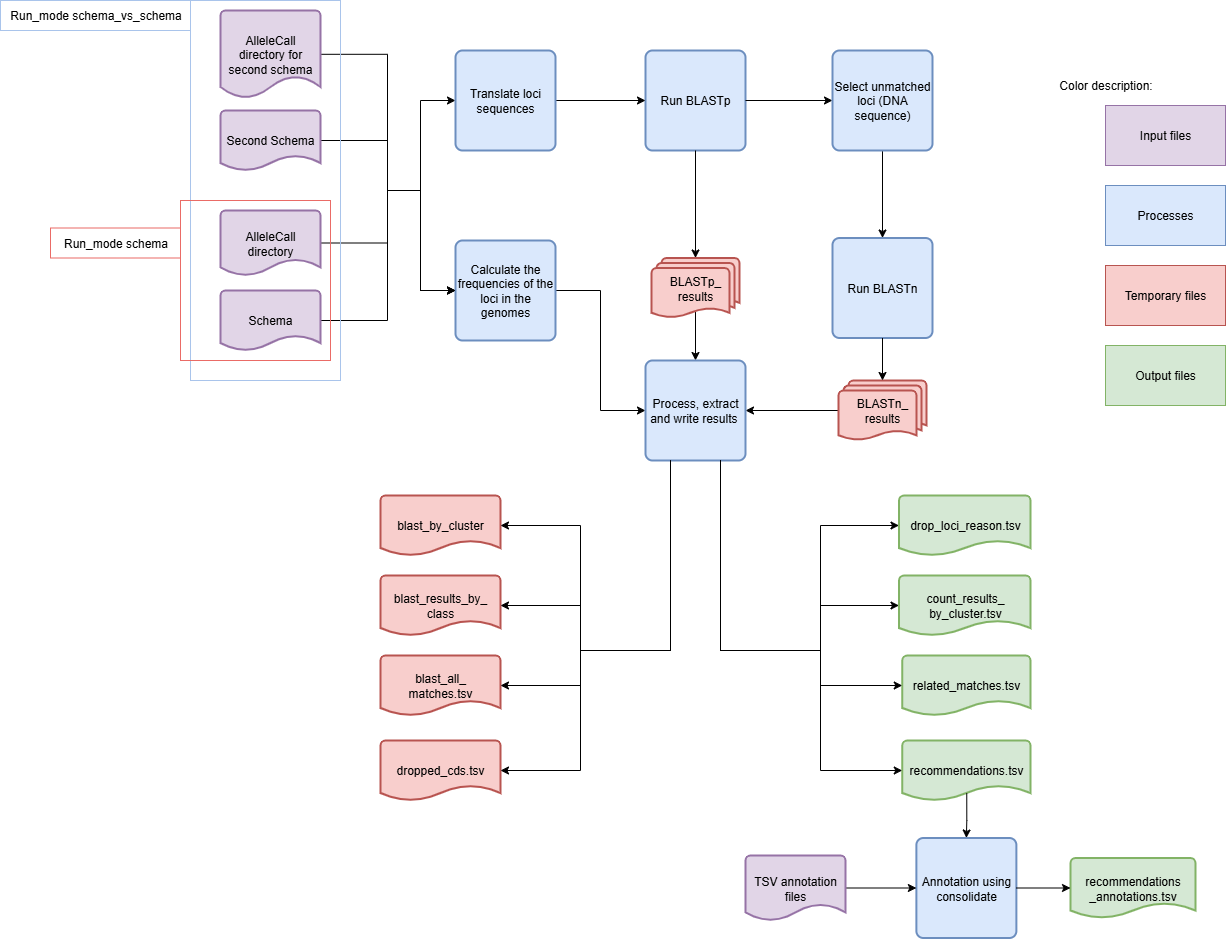

The diagram above was exported from draw.io. Its source (the exported page's mxGraphModel, read from the mxfile embedded in the PNG):
<mxGraphModel dx="2515" dy="823" grid="1" gridSize="10" guides="1" tooltips="1" connect="1" arrows="1" fold="1" page="1" pageScale="1" pageWidth="850" pageHeight="1100" math="0" shadow="0">
  <root>
    <mxCell id="0" />
    <mxCell id="1" parent="0" />
    <mxCell id="7uGA9xIpv3SkZYCvHiwO-1" style="edgeStyle=orthogonalEdgeStyle;shape=connector;rounded=0;orthogonalLoop=1;jettySize=auto;html=1;entryX=0;entryY=0.5;entryDx=0;entryDy=0;strokeColor=default;align=center;verticalAlign=middle;fontFamily=Helvetica;fontSize=11;fontColor=default;labelBackgroundColor=default;endArrow=classic;" parent="1" source="bB8MIb_X-hNjf2Zx4OUO-3" target="AywKRoo6U0t3aQPqyUou-1" edge="1">
      <mxGeometry relative="1" as="geometry">
        <Array as="points">
          <mxPoint x="-273" y="340" />
          <mxPoint x="-273" y="210" />
          <mxPoint x="-240" y="210" />
          <mxPoint x="-240" y="310" />
        </Array>
      </mxGeometry>
    </mxCell>
    <mxCell id="bB8MIb_X-hNjf2Zx4OUO-3" value="Schema" style="strokeWidth=2;html=1;shape=mxgraph.flowchart.document2;whiteSpace=wrap;size=0.25;fillColor=#E1D5E7;strokeColor=#9673A6;" parent="1" vertex="1">
      <mxGeometry x="-440" y="310" width="100" height="60" as="geometry" />
    </mxCell>
    <mxCell id="bB8MIb_X-hNjf2Zx4OUO-69" value="Processes" style="rounded=0;whiteSpace=wrap;html=1;fillColor=#dae8fc;strokeColor=#6c8ebf;" parent="1" vertex="1">
      <mxGeometry x="445" y="205" width="120" height="60" as="geometry" />
    </mxCell>
    <mxCell id="bB8MIb_X-hNjf2Zx4OUO-70" value="Temporary files" style="rounded=0;whiteSpace=wrap;html=1;fillColor=#f8cecc;strokeColor=#b85450;" parent="1" vertex="1">
      <mxGeometry x="445" y="285" width="120" height="60" as="geometry" />
    </mxCell>
    <mxCell id="bB8MIb_X-hNjf2Zx4OUO-71" value="Input files" style="rounded=0;whiteSpace=wrap;html=1;fillColor=#e1d5e7;strokeColor=#9673a6;" parent="1" vertex="1">
      <mxGeometry x="445" y="125" width="120" height="60" as="geometry" />
    </mxCell>
    <mxCell id="bB8MIb_X-hNjf2Zx4OUO-72" value="Output files" style="rounded=0;whiteSpace=wrap;html=1;fillColor=#d5e8d4;strokeColor=#82b366;" parent="1" vertex="1">
      <mxGeometry x="445" y="365" width="120" height="60" as="geometry" />
    </mxCell>
    <mxCell id="bB8MIb_X-hNjf2Zx4OUO-73" value="Color description:" style="text;html=1;align=center;verticalAlign=middle;resizable=0;points=[];autosize=1;strokeColor=none;fillColor=none;" parent="1" vertex="1">
      <mxGeometry x="390" y="90" width="110" height="30" as="geometry" />
    </mxCell>
    <mxCell id="e6oakoh6wWJwOmx6xRXs-11" style="edgeStyle=orthogonalEdgeStyle;rounded=0;orthogonalLoop=1;jettySize=auto;html=1;exitX=1;exitY=0.5;exitDx=0;exitDy=0;entryX=0;entryY=0.5;entryDx=0;entryDy=0;" parent="1" source="AywKRoo6U0t3aQPqyUou-1" target="rOO02G2cLJtOcCMyOPAY-16" edge="1">
      <mxGeometry relative="1" as="geometry" />
    </mxCell>
    <mxCell id="AywKRoo6U0t3aQPqyUou-1" value="Calculate the frequencies of the loci in the genomes" style="rounded=1;whiteSpace=wrap;html=1;absoluteArcSize=1;arcSize=14;strokeWidth=2;fillColor=#dae8fc;strokeColor=#6c8ebf;" parent="1" vertex="1">
      <mxGeometry x="-205" y="260" width="100" height="100" as="geometry" />
    </mxCell>
    <mxCell id="7uGA9xIpv3SkZYCvHiwO-4" style="edgeStyle=orthogonalEdgeStyle;shape=connector;rounded=0;orthogonalLoop=1;jettySize=auto;html=1;entryX=0;entryY=0.5;entryDx=0;entryDy=0;strokeColor=default;align=center;verticalAlign=middle;fontFamily=Helvetica;fontSize=11;fontColor=default;labelBackgroundColor=default;endArrow=classic;" parent="1" source="8VYAM4Ftvr8Oti2O68CI-1" target="AywKRoo6U0t3aQPqyUou-1" edge="1">
      <mxGeometry relative="1" as="geometry">
        <Array as="points">
          <mxPoint x="-273" y="74" />
          <mxPoint x="-273" y="210" />
          <mxPoint x="-240" y="210" />
          <mxPoint x="-240" y="310" />
        </Array>
      </mxGeometry>
    </mxCell>
    <mxCell id="8VYAM4Ftvr8Oti2O68CI-1" value="AlleleCall directory for second schema" style="strokeWidth=2;html=1;shape=mxgraph.flowchart.document2;whiteSpace=wrap;size=0.25;fillColor=#E1D5E7;strokeColor=#9673A6;" parent="1" vertex="1">
      <mxGeometry x="-440" y="30" width="100" height="87.5" as="geometry" />
    </mxCell>
    <mxCell id="7uGA9xIpv3SkZYCvHiwO-3" style="edgeStyle=orthogonalEdgeStyle;shape=connector;rounded=0;orthogonalLoop=1;jettySize=auto;html=1;entryX=0;entryY=0.5;entryDx=0;entryDy=0;strokeColor=default;align=center;verticalAlign=middle;fontFamily=Helvetica;fontSize=11;fontColor=default;labelBackgroundColor=default;endArrow=classic;" parent="1" source="gcIUV1_1aNecbG4eycyw-1" target="0gzeqC3L0OKQvXUgxYPZ-8" edge="1">
      <mxGeometry relative="1" as="geometry">
        <Array as="points">
          <mxPoint x="-273" y="160" />
          <mxPoint x="-273" y="210" />
          <mxPoint x="-240" y="210" />
          <mxPoint x="-240" y="120" />
        </Array>
      </mxGeometry>
    </mxCell>
    <mxCell id="gcIUV1_1aNecbG4eycyw-1" value="Second Schema" style="strokeWidth=2;html=1;shape=mxgraph.flowchart.document2;whiteSpace=wrap;size=0.25;fillColor=#E1D5E7;strokeColor=#9673A6;" parent="1" vertex="1">
      <mxGeometry x="-440" y="130" width="100" height="60" as="geometry" />
    </mxCell>
    <mxCell id="gcIUV1_1aNecbG4eycyw-7" value="Run_mode schema" style="text;html=1;align=center;verticalAlign=middle;resizable=0;points=[];autosize=1;strokeColor=#EA6B66;fillColor=none;" parent="1" vertex="1">
      <mxGeometry x="-610" y="247.5" width="130" height="30" as="geometry" />
    </mxCell>
    <mxCell id="gcIUV1_1aNecbG4eycyw-8" value="Run_mode schema_vs_schema" style="text;html=1;align=center;verticalAlign=middle;resizable=0;points=[];autosize=1;strokeColor=#A9C4EB;fillColor=none;" parent="1" vertex="1">
      <mxGeometry x="-660" y="20" width="190" height="30" as="geometry" />
    </mxCell>
    <mxCell id="7uGA9xIpv3SkZYCvHiwO-2" style="edgeStyle=orthogonalEdgeStyle;shape=connector;rounded=0;orthogonalLoop=1;jettySize=auto;html=1;entryX=0;entryY=0.5;entryDx=0;entryDy=0;strokeColor=default;align=center;verticalAlign=middle;fontFamily=Helvetica;fontSize=11;fontColor=default;labelBackgroundColor=default;endArrow=classic;" parent="1" source="QVrgOiSnQnu7yXSWOsoL-1" target="AywKRoo6U0t3aQPqyUou-1" edge="1">
      <mxGeometry relative="1" as="geometry">
        <Array as="points">
          <mxPoint x="-273" y="262" />
          <mxPoint x="-273" y="210" />
          <mxPoint x="-240" y="210" />
          <mxPoint x="-240" y="310" />
        </Array>
      </mxGeometry>
    </mxCell>
    <mxCell id="QVrgOiSnQnu7yXSWOsoL-1" value="AlleleCall directory" style="strokeWidth=2;html=1;shape=mxgraph.flowchart.document2;whiteSpace=wrap;size=0.25;fillColor=#E1D5E7;strokeColor=#9673A6;" parent="1" vertex="1">
      <mxGeometry x="-440" y="230" width="100" height="65" as="geometry" />
    </mxCell>
    <mxCell id="0gzeqC3L0OKQvXUgxYPZ-1" value="Run BLASTp" style="rounded=1;whiteSpace=wrap;html=1;absoluteArcSize=1;arcSize=14;strokeWidth=2;fillColor=#dae8fc;strokeColor=#6c8ebf;" parent="1" vertex="1">
      <mxGeometry x="-15" y="70" width="100" height="100" as="geometry" />
    </mxCell>
    <mxCell id="0gzeqC3L0OKQvXUgxYPZ-10" style="edgeStyle=orthogonalEdgeStyle;shape=connector;rounded=0;orthogonalLoop=1;jettySize=auto;html=1;entryX=0;entryY=0.5;entryDx=0;entryDy=0;strokeColor=default;align=center;verticalAlign=middle;fontFamily=Helvetica;fontSize=11;fontColor=default;labelBackgroundColor=default;endArrow=classic;" parent="1" source="0gzeqC3L0OKQvXUgxYPZ-8" target="0gzeqC3L0OKQvXUgxYPZ-1" edge="1">
      <mxGeometry relative="1" as="geometry" />
    </mxCell>
    <mxCell id="0gzeqC3L0OKQvXUgxYPZ-8" value="Translate loci sequences" style="rounded=1;whiteSpace=wrap;html=1;absoluteArcSize=1;arcSize=14;strokeWidth=2;fillColor=#dae8fc;strokeColor=#6c8ebf;" parent="1" vertex="1">
      <mxGeometry x="-205" y="70" width="100" height="100" as="geometry" />
    </mxCell>
    <mxCell id="rOO02G2cLJtOcCMyOPAY-4" style="edgeStyle=orthogonalEdgeStyle;rounded=0;orthogonalLoop=1;jettySize=auto;html=1;entryX=0;entryY=0.5;entryDx=0;entryDy=0;exitX=1;exitY=0.5;exitDx=0;exitDy=0;" parent="1" source="0gzeqC3L0OKQvXUgxYPZ-1" target="rOO02G2cLJtOcCMyOPAY-7" edge="1">
      <mxGeometry relative="1" as="geometry">
        <mxPoint x="381.25" y="250" as="sourcePoint" />
      </mxGeometry>
    </mxCell>
    <mxCell id="rOO02G2cLJtOcCMyOPAY-6" style="edgeStyle=orthogonalEdgeStyle;shape=connector;rounded=0;orthogonalLoop=1;jettySize=auto;html=1;entryX=0.5;entryY=0;entryDx=0;entryDy=0;strokeColor=default;align=center;verticalAlign=middle;fontFamily=Helvetica;fontSize=11;fontColor=default;labelBackgroundColor=default;endArrow=classic;exitX=0.5;exitY=1;exitDx=0;exitDy=0;" parent="1" source="rOO02G2cLJtOcCMyOPAY-7" target="rOO02G2cLJtOcCMyOPAY-11" edge="1">
      <mxGeometry relative="1" as="geometry" />
    </mxCell>
    <mxCell id="rOO02G2cLJtOcCMyOPAY-7" value="Select unmatched loci (DNA sequence)" style="rounded=1;whiteSpace=wrap;html=1;absoluteArcSize=1;arcSize=14;strokeWidth=2;fillColor=#dae8fc;strokeColor=#6c8ebf;" parent="1" vertex="1">
      <mxGeometry x="172" y="70" width="100" height="100" as="geometry" />
    </mxCell>
    <mxCell id="e6oakoh6wWJwOmx6xRXs-12" style="edgeStyle=orthogonalEdgeStyle;rounded=0;orthogonalLoop=1;jettySize=auto;html=1;exitX=0.5;exitY=0.88;exitDx=0;exitDy=0;exitPerimeter=0;entryX=0.5;entryY=0;entryDx=0;entryDy=0;" parent="1" source="rOO02G2cLJtOcCMyOPAY-8" target="rOO02G2cLJtOcCMyOPAY-16" edge="1">
      <mxGeometry relative="1" as="geometry" />
    </mxCell>
    <mxCell id="rOO02G2cLJtOcCMyOPAY-8" value="BLASTp_&lt;div&gt;results&lt;/div&gt;" style="strokeWidth=2;html=1;shape=mxgraph.flowchart.multi-document;whiteSpace=wrap;fillColor=#f8cecc;strokeColor=#b85450;" parent="1" vertex="1">
      <mxGeometry x="-9" y="277.5" width="88" height="60" as="geometry" />
    </mxCell>
    <mxCell id="rOO02G2cLJtOcCMyOPAY-9" style="edgeStyle=orthogonalEdgeStyle;rounded=0;orthogonalLoop=1;jettySize=auto;html=1;exitX=0.5;exitY=1;exitDx=0;exitDy=0;entryX=0.5;entryY=0;entryDx=0;entryDy=0;entryPerimeter=0;" parent="1" source="0gzeqC3L0OKQvXUgxYPZ-1" target="rOO02G2cLJtOcCMyOPAY-8" edge="1">
      <mxGeometry relative="1" as="geometry">
        <mxPoint x="315" y="345" as="sourcePoint" />
      </mxGeometry>
    </mxCell>
    <mxCell id="rOO02G2cLJtOcCMyOPAY-11" value="Run BLASTn" style="rounded=1;whiteSpace=wrap;html=1;absoluteArcSize=1;arcSize=14;strokeWidth=2;fillColor=#dae8fc;strokeColor=#6c8ebf;" parent="1" vertex="1">
      <mxGeometry x="172" y="257.5" width="100" height="100" as="geometry" />
    </mxCell>
    <mxCell id="e6oakoh6wWJwOmx6xRXs-13" style="edgeStyle=orthogonalEdgeStyle;rounded=0;orthogonalLoop=1;jettySize=auto;html=1;exitX=0;exitY=0.5;exitDx=0;exitDy=0;exitPerimeter=0;entryX=1;entryY=0.5;entryDx=0;entryDy=0;" parent="1" source="rOO02G2cLJtOcCMyOPAY-12" target="rOO02G2cLJtOcCMyOPAY-16" edge="1">
      <mxGeometry relative="1" as="geometry" />
    </mxCell>
    <mxCell id="rOO02G2cLJtOcCMyOPAY-12" value="BLASTn_&lt;div&gt;results&lt;/div&gt;" style="strokeWidth=2;html=1;shape=mxgraph.flowchart.multi-document;whiteSpace=wrap;fillColor=#f8cecc;strokeColor=#b85450;" parent="1" vertex="1">
      <mxGeometry x="178" y="400" width="88" height="60" as="geometry" />
    </mxCell>
    <mxCell id="rOO02G2cLJtOcCMyOPAY-16" value="Process, extract and write results&amp;nbsp;" style="rounded=1;whiteSpace=wrap;html=1;absoluteArcSize=1;arcSize=14;strokeWidth=2;fillColor=#dae8fc;strokeColor=#6c8ebf;" parent="1" vertex="1">
      <mxGeometry x="-15" y="380" width="100" height="100" as="geometry" />
    </mxCell>
    <mxCell id="rOO02G2cLJtOcCMyOPAY-23" value="blast_by_cluster" style="strokeWidth=2;html=1;shape=mxgraph.flowchart.document2;whiteSpace=wrap;size=0.25;fillColor=#f8cecc;strokeColor=#b85450;" parent="1" vertex="1">
      <mxGeometry x="-280" y="515" width="120" height="60" as="geometry" />
    </mxCell>
    <mxCell id="rOO02G2cLJtOcCMyOPAY-24" value="blast_results_by_&lt;div&gt;class&lt;/div&gt;" style="strokeWidth=2;html=1;shape=mxgraph.flowchart.document2;whiteSpace=wrap;size=0.25;fillColor=#f8cecc;strokeColor=#b85450;" parent="1" vertex="1">
      <mxGeometry x="-280" y="595" width="120" height="60" as="geometry" />
    </mxCell>
    <mxCell id="rOO02G2cLJtOcCMyOPAY-25" value="blast_all_&lt;div&gt;matches.tsv&lt;/div&gt;" style="strokeWidth=2;html=1;shape=mxgraph.flowchart.document2;whiteSpace=wrap;size=0.25;fillColor=#f8cecc;strokeColor=#b85450;" parent="1" vertex="1">
      <mxGeometry x="-280" y="675" width="120" height="60" as="geometry" />
    </mxCell>
    <mxCell id="rOO02G2cLJtOcCMyOPAY-30" value="dropped_cds.tsv" style="strokeWidth=2;html=1;shape=mxgraph.flowchart.document2;whiteSpace=wrap;size=0.25;fillColor=#f8cecc;strokeColor=#b85450;" parent="1" vertex="1">
      <mxGeometry x="-280" y="760" width="120" height="60" as="geometry" />
    </mxCell>
    <mxCell id="rOO02G2cLJtOcCMyOPAY-32" value="drop_loci_reason.tsv" style="strokeWidth=2;html=1;shape=mxgraph.flowchart.document2;whiteSpace=wrap;size=0.25;fillColor=#d5e8d4;strokeColor=#82b366;" parent="1" vertex="1">
      <mxGeometry x="238.5" y="515" width="131.5" height="60" as="geometry" />
    </mxCell>
    <mxCell id="rOO02G2cLJtOcCMyOPAY-39" value="count_results_&lt;div&gt;by_cluster.tsv&lt;/div&gt;" style="strokeWidth=2;html=1;shape=mxgraph.flowchart.document2;whiteSpace=wrap;size=0.25;fillColor=#d5e8d4;strokeColor=#82b366;" parent="1" vertex="1">
      <mxGeometry x="238.5" y="595" width="131.5" height="60" as="geometry" />
    </mxCell>
    <mxCell id="rOO02G2cLJtOcCMyOPAY-40" value="related_matches.tsv" style="strokeWidth=2;html=1;shape=mxgraph.flowchart.document2;whiteSpace=wrap;size=0.25;fillColor=#d5e8d4;strokeColor=#82b366;" parent="1" vertex="1">
      <mxGeometry x="241.75" y="675" width="128.25" height="60" as="geometry" />
    </mxCell>
    <mxCell id="rOO02G2cLJtOcCMyOPAY-41" value="&lt;div&gt;&lt;span style=&quot;background-color: transparent; color: light-dark(rgb(0, 0, 0), rgb(255, 255, 255));&quot;&gt;recommendations.tsv&lt;/span&gt;&lt;/div&gt;" style="strokeWidth=2;html=1;shape=mxgraph.flowchart.document2;whiteSpace=wrap;size=0.25;fillColor=#d5e8d4;strokeColor=#82b366;" parent="1" vertex="1">
      <mxGeometry x="241.75" y="760" width="128.25" height="60" as="geometry" />
    </mxCell>
    <mxCell id="rOO02G2cLJtOcCMyOPAY-42" value="Annotation using consolidate" style="rounded=1;whiteSpace=wrap;html=1;absoluteArcSize=1;arcSize=14;strokeWidth=2;fillColor=#dae8fc;strokeColor=#6c8ebf;" parent="1" vertex="1">
      <mxGeometry x="255.88" y="857.5" width="100" height="100" as="geometry" />
    </mxCell>
    <mxCell id="rOO02G2cLJtOcCMyOPAY-43" value="&lt;div&gt;&lt;span style=&quot;background-color: transparent; color: light-dark(rgb(0, 0, 0), rgb(255, 255, 255));&quot;&gt;recommendations&lt;/span&gt;&lt;/div&gt;&lt;div&gt;&lt;span style=&quot;background-color: transparent; color: light-dark(rgb(0, 0, 0), rgb(255, 255, 255));&quot;&gt;_annotations.tsv&lt;/span&gt;&lt;/div&gt;" style="strokeWidth=2;html=1;shape=mxgraph.flowchart.document2;whiteSpace=wrap;size=0.25;fillColor=#d5e8d4;strokeColor=#82b366;" parent="1" vertex="1">
      <mxGeometry x="410" y="877.5" width="125" height="60" as="geometry" />
    </mxCell>
    <mxCell id="rOO02G2cLJtOcCMyOPAY-45" style="edgeStyle=orthogonalEdgeStyle;rounded=0;orthogonalLoop=1;jettySize=auto;html=1;entryX=0;entryY=0.5;entryDx=0;entryDy=0;" parent="1" source="rOO02G2cLJtOcCMyOPAY-46" target="rOO02G2cLJtOcCMyOPAY-42" edge="1">
      <mxGeometry relative="1" as="geometry">
        <mxPoint x="360.5" y="907.5" as="targetPoint" />
      </mxGeometry>
    </mxCell>
    <mxCell id="rOO02G2cLJtOcCMyOPAY-46" value="TSV annotation files" style="strokeWidth=2;html=1;shape=mxgraph.flowchart.document2;whiteSpace=wrap;size=0.25;fillColor=#E1D5E7;strokeColor=#9673A6;" parent="1" vertex="1">
      <mxGeometry x="85" y="875" width="100" height="65" as="geometry" />
    </mxCell>
    <mxCell id="rOO02G2cLJtOcCMyOPAY-47" style="edgeStyle=orthogonalEdgeStyle;rounded=0;orthogonalLoop=1;jettySize=auto;html=1;entryX=0.5;entryY=0;entryDx=0;entryDy=0;exitX=0.503;exitY=0.88;exitDx=0;exitDy=0;exitPerimeter=0;" parent="1" source="rOO02G2cLJtOcCMyOPAY-41" target="rOO02G2cLJtOcCMyOPAY-42" edge="1">
      <mxGeometry relative="1" as="geometry">
        <mxPoint x="-451" y="832.5" as="sourcePoint" />
        <mxPoint x="-537" y="722.5" as="targetPoint" />
      </mxGeometry>
    </mxCell>
    <mxCell id="rOO02G2cLJtOcCMyOPAY-53" style="edgeStyle=orthogonalEdgeStyle;shape=connector;rounded=0;orthogonalLoop=1;jettySize=auto;html=1;entryX=0.5;entryY=0;entryDx=0;entryDy=0;entryPerimeter=0;strokeColor=default;align=center;verticalAlign=middle;fontFamily=Helvetica;fontSize=11;fontColor=default;labelBackgroundColor=default;endArrow=classic;exitX=0.5;exitY=1;exitDx=0;exitDy=0;" parent="1" source="rOO02G2cLJtOcCMyOPAY-11" target="rOO02G2cLJtOcCMyOPAY-12" edge="1">
      <mxGeometry relative="1" as="geometry" />
    </mxCell>
    <mxCell id="e6oakoh6wWJwOmx6xRXs-6" value="" style="whiteSpace=wrap;html=1;shadow=0;fillColor=none;strokeColor=#A9C4EB;" parent="1" vertex="1">
      <mxGeometry x="-470" y="20" width="150" height="380" as="geometry" />
    </mxCell>
    <mxCell id="e6oakoh6wWJwOmx6xRXs-7" value="" style="whiteSpace=wrap;html=1;shadow=0;fillColor=none;strokeColor=#EA6B66;" parent="1" vertex="1">
      <mxGeometry x="-480" y="220" width="150" height="160" as="geometry" />
    </mxCell>
    <mxCell id="e6oakoh6wWJwOmx6xRXs-14" style="edgeStyle=orthogonalEdgeStyle;rounded=0;orthogonalLoop=1;jettySize=auto;html=1;entryX=1;entryY=0.5;entryDx=0;entryDy=0;entryPerimeter=0;exitX=0.25;exitY=1;exitDx=0;exitDy=0;" parent="1" target="rOO02G2cLJtOcCMyOPAY-23" edge="1">
      <mxGeometry relative="1" as="geometry">
        <mxPoint x="10" y="490" as="sourcePoint" />
        <mxPoint x="-160" y="555" as="targetPoint" />
        <Array as="points">
          <mxPoint x="10" y="670" />
          <mxPoint x="-80" y="670" />
          <mxPoint x="-80" y="545" />
        </Array>
      </mxGeometry>
    </mxCell>
    <mxCell id="e6oakoh6wWJwOmx6xRXs-15" style="edgeStyle=orthogonalEdgeStyle;rounded=0;orthogonalLoop=1;jettySize=auto;html=1;entryX=1;entryY=0.5;entryDx=0;entryDy=0;entryPerimeter=0;exitX=0.25;exitY=1;exitDx=0;exitDy=0;" parent="1" source="rOO02G2cLJtOcCMyOPAY-16" target="rOO02G2cLJtOcCMyOPAY-24" edge="1">
      <mxGeometry relative="1" as="geometry">
        <Array as="points">
          <mxPoint x="10" y="670" />
          <mxPoint x="-80" y="670" />
          <mxPoint x="-80" y="625" />
        </Array>
      </mxGeometry>
    </mxCell>
    <mxCell id="e6oakoh6wWJwOmx6xRXs-16" style="edgeStyle=orthogonalEdgeStyle;rounded=0;orthogonalLoop=1;jettySize=auto;html=1;exitX=0.25;exitY=1;exitDx=0;exitDy=0;entryX=1;entryY=0.5;entryDx=0;entryDy=0;entryPerimeter=0;" parent="1" source="rOO02G2cLJtOcCMyOPAY-16" target="rOO02G2cLJtOcCMyOPAY-25" edge="1">
      <mxGeometry relative="1" as="geometry">
        <Array as="points">
          <mxPoint x="10" y="670" />
          <mxPoint x="-80" y="670" />
          <mxPoint x="-80" y="705" />
        </Array>
      </mxGeometry>
    </mxCell>
    <mxCell id="e6oakoh6wWJwOmx6xRXs-17" style="edgeStyle=orthogonalEdgeStyle;rounded=0;orthogonalLoop=1;jettySize=auto;html=1;exitX=0.25;exitY=1;exitDx=0;exitDy=0;entryX=1;entryY=0.5;entryDx=0;entryDy=0;entryPerimeter=0;" parent="1" source="rOO02G2cLJtOcCMyOPAY-16" target="rOO02G2cLJtOcCMyOPAY-30" edge="1">
      <mxGeometry relative="1" as="geometry">
        <Array as="points">
          <mxPoint x="10" y="670" />
          <mxPoint x="-80" y="670" />
          <mxPoint x="-80" y="790" />
        </Array>
      </mxGeometry>
    </mxCell>
    <mxCell id="e6oakoh6wWJwOmx6xRXs-18" style="edgeStyle=orthogonalEdgeStyle;rounded=0;orthogonalLoop=1;jettySize=auto;html=1;exitX=0.75;exitY=1;exitDx=0;exitDy=0;entryX=0;entryY=0.5;entryDx=0;entryDy=0;entryPerimeter=0;" parent="1" source="rOO02G2cLJtOcCMyOPAY-16" target="rOO02G2cLJtOcCMyOPAY-32" edge="1">
      <mxGeometry relative="1" as="geometry">
        <Array as="points">
          <mxPoint x="60" y="670" />
          <mxPoint x="160" y="670" />
          <mxPoint x="160" y="545" />
        </Array>
      </mxGeometry>
    </mxCell>
    <mxCell id="e6oakoh6wWJwOmx6xRXs-19" style="edgeStyle=orthogonalEdgeStyle;rounded=0;orthogonalLoop=1;jettySize=auto;html=1;exitX=0.75;exitY=1;exitDx=0;exitDy=0;entryX=0;entryY=0.5;entryDx=0;entryDy=0;entryPerimeter=0;" parent="1" source="rOO02G2cLJtOcCMyOPAY-16" target="rOO02G2cLJtOcCMyOPAY-39" edge="1">
      <mxGeometry relative="1" as="geometry">
        <Array as="points">
          <mxPoint x="60" y="670" />
          <mxPoint x="160" y="670" />
          <mxPoint x="160" y="625" />
        </Array>
      </mxGeometry>
    </mxCell>
    <mxCell id="e6oakoh6wWJwOmx6xRXs-20" style="edgeStyle=orthogonalEdgeStyle;rounded=0;orthogonalLoop=1;jettySize=auto;html=1;exitX=0.75;exitY=1;exitDx=0;exitDy=0;entryX=0;entryY=0.5;entryDx=0;entryDy=0;entryPerimeter=0;" parent="1" source="rOO02G2cLJtOcCMyOPAY-16" target="rOO02G2cLJtOcCMyOPAY-40" edge="1">
      <mxGeometry relative="1" as="geometry">
        <Array as="points">
          <mxPoint x="60" y="670" />
          <mxPoint x="160" y="670" />
          <mxPoint x="160" y="705" />
        </Array>
      </mxGeometry>
    </mxCell>
    <mxCell id="e6oakoh6wWJwOmx6xRXs-21" style="edgeStyle=orthogonalEdgeStyle;rounded=0;orthogonalLoop=1;jettySize=auto;html=1;exitX=0.75;exitY=1;exitDx=0;exitDy=0;entryX=0;entryY=0.5;entryDx=0;entryDy=0;entryPerimeter=0;" parent="1" source="rOO02G2cLJtOcCMyOPAY-16" target="rOO02G2cLJtOcCMyOPAY-41" edge="1">
      <mxGeometry relative="1" as="geometry">
        <Array as="points">
          <mxPoint x="60" y="670" />
          <mxPoint x="160" y="670" />
          <mxPoint x="160" y="790" />
        </Array>
      </mxGeometry>
    </mxCell>
    <mxCell id="e6oakoh6wWJwOmx6xRXs-22" style="edgeStyle=orthogonalEdgeStyle;rounded=0;orthogonalLoop=1;jettySize=auto;html=1;exitX=1;exitY=0.5;exitDx=0;exitDy=0;entryX=0;entryY=0.5;entryDx=0;entryDy=0;entryPerimeter=0;" parent="1" source="rOO02G2cLJtOcCMyOPAY-42" target="rOO02G2cLJtOcCMyOPAY-43" edge="1">
      <mxGeometry relative="1" as="geometry" />
    </mxCell>
  </root>
</mxGraphModel>